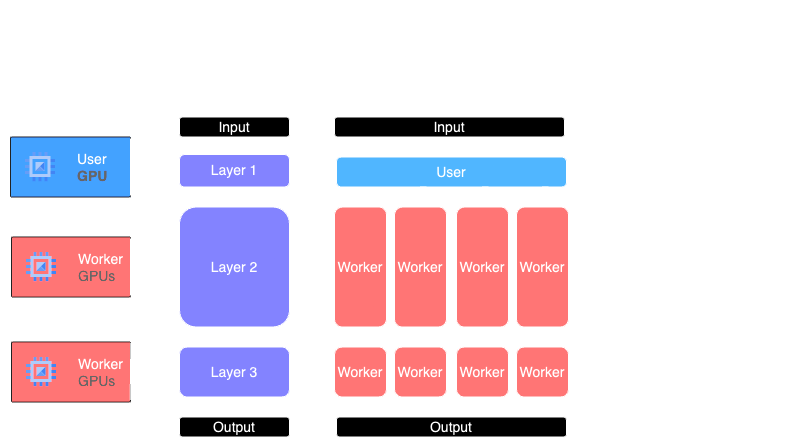

The diagram above was exported from draw.io. Its source (the exported page's mxGraphModel, read from the mxfile embedded in the PNG):
<mxGraphModel dx="906" dy="1217" grid="1" gridSize="10" guides="1" tooltips="1" connect="1" arrows="1" fold="1" page="1" pageScale="1" pageWidth="850" pageHeight="1100" math="0" shadow="0">
  <root>
    <mxCell id="0" />
    <mxCell id="1" parent="0" />
    <mxCell id="2" value="Input" style="rounded=1;whiteSpace=wrap;html=1;fontSize=14;" vertex="1" parent="1">
      <mxGeometry x="794" y="647.5" width="230" height="20" as="geometry" />
    </mxCell>
    <mxCell id="3" value="User" style="rounded=1;whiteSpace=wrap;html=1;fillColor=#0066CC;fontSize=14;" vertex="1" parent="1">
      <mxGeometry x="796" y="687.5" width="230" height="30" as="geometry" />
    </mxCell>
    <mxCell id="4" value="Output" style="rounded=1;whiteSpace=wrap;html=1;fontSize=14;" vertex="1" parent="1">
      <mxGeometry x="796" y="947.5" width="230" height="20" as="geometry" />
    </mxCell>
    <mxCell id="5" style="edgeStyle=orthogonalEdgeStyle;rounded=0;orthogonalLoop=1;jettySize=auto;html=1;exitX=0.5;exitY=1;exitDx=0;exitDy=0;entryX=0.5;entryY=0;entryDx=0;entryDy=0;" edge="1" source="6" target="8" parent="1">
      <mxGeometry relative="1" as="geometry" />
    </mxCell>
    <mxCell id="6" value="Worker" style="rounded=1;whiteSpace=wrap;html=1;fillColor=#FF3333;fontSize=14;" vertex="1" parent="1">
      <mxGeometry x="794" y="737.5" width="52" height="120" as="geometry" />
    </mxCell>
    <mxCell id="7" style="edgeStyle=orthogonalEdgeStyle;rounded=0;orthogonalLoop=1;jettySize=auto;html=1;entryX=0.5;entryY=0;entryDx=0;entryDy=0;" edge="1" target="6" parent="1">
      <mxGeometry relative="1" as="geometry">
        <mxPoint x="826" y="717.5" as="sourcePoint" />
      </mxGeometry>
    </mxCell>
    <mxCell id="8" value="Worker" style="rounded=1;whiteSpace=wrap;html=1;fillColor=#FF3333;fontSize=14;" vertex="1" parent="1">
      <mxGeometry x="794" y="877.5" width="52" height="50" as="geometry" />
    </mxCell>
    <mxCell id="9" style="edgeStyle=orthogonalEdgeStyle;rounded=0;orthogonalLoop=1;jettySize=auto;html=1;exitX=0.5;exitY=1;exitDx=0;exitDy=0;entryX=0.111;entryY=-0.008;entryDx=0;entryDy=0;entryPerimeter=0;" edge="1" parent="1">
      <mxGeometry relative="1" as="geometry">
        <mxPoint x="819.5" y="927.5" as="sourcePoint" />
        <mxPoint x="819.5" y="947.5" as="targetPoint" />
        <Array as="points" />
      </mxGeometry>
    </mxCell>
    <mxCell id="10" value="" style="strokeColor=#dddddd;shadow=1;strokeWidth=1;rounded=1;absoluteArcSize=1;arcSize=2;fillColor=#FF3333;" vertex="1" parent="1">
      <mxGeometry x="471" y="767.5" width="119" height="60" as="geometry" />
    </mxCell>
    <mxCell id="11" value="&lt;font style=&quot;font-size: 14px;&quot;&gt;&lt;font color=&quot;#000000&quot;&gt;Worker&lt;span style=&quot;white-space: pre;&quot;&gt;&#09;&lt;/span&gt;&lt;/font&gt;&lt;br&gt;GPUs&lt;/font&gt;" style="editableCssRules=.*;html=1;fontColor=#999999;shape=image;verticalLabelPosition=middle;verticalAlign=middle;labelPosition=right;align=left;spacingLeft=20;part=1;points=[];imageAspect=0;image=data:image/svg+xml,(base64 omitted: 880 chars);" vertex="1" parent="10">
      <mxGeometry width="30" height="30" relative="1" as="geometry">
        <mxPoint x="15" y="15" as="offset" />
      </mxGeometry>
    </mxCell>
    <mxCell id="12" value="" style="strokeColor=#dddddd;shadow=1;strokeWidth=1;rounded=1;absoluteArcSize=1;arcSize=2;fillColor=#FF3333;" vertex="1" parent="1">
      <mxGeometry x="471" y="872.5" width="119" height="60" as="geometry" />
    </mxCell>
    <mxCell id="13" value="&lt;font style=&quot;font-size: 14px;&quot;&gt;&lt;font color=&quot;#000000&quot;&gt;Worker&lt;span style=&quot;white-space: pre;&quot;&gt;&#09;&lt;/span&gt;&lt;/font&gt;&lt;br&gt;GPUs&lt;/font&gt;" style="editableCssRules=.*;html=1;fontColor=#999999;shape=image;verticalLabelPosition=middle;verticalAlign=middle;labelPosition=right;align=left;spacingLeft=20;part=1;points=[];imageAspect=0;image=data:image/svg+xml,(base64 omitted: 880 chars);" vertex="1" parent="12">
      <mxGeometry width="30" height="30" relative="1" as="geometry">
        <mxPoint x="15" y="15" as="offset" />
      </mxGeometry>
    </mxCell>
    <mxCell id="14" value="" style="shape=mxgraph.arrows2.wedgeArrowDashed2;html=1;bendable=0;startWidth=28.484848484848484;stepSize=15;rounded=0;entryX=0;entryY=0.5;entryDx=0;entryDy=0;" edge="1" parent="12">
      <mxGeometry width="100" height="100" relative="1" as="geometry">
        <mxPoint x="119" y="29.5" as="sourcePoint" />
        <mxPoint x="168" y="30" as="targetPoint" />
      </mxGeometry>
    </mxCell>
    <mxCell id="15" value="" style="shape=mxgraph.arrows2.wedgeArrowDashed2;html=1;bendable=0;startWidth=28.484848484848484;stepSize=15;rounded=0;exitX=1;exitY=0.5;exitDx=0;exitDy=0;entryX=0;entryY=0.5;entryDx=0;entryDy=0;" edge="1" source="10" parent="1">
      <mxGeometry width="100" height="100" relative="1" as="geometry">
        <mxPoint x="615" y="797" as="sourcePoint" />
        <mxPoint x="639" y="797.5" as="targetPoint" />
      </mxGeometry>
    </mxCell>
    <mxCell id="16" value="" style="strokeColor=#dddddd;shadow=1;strokeWidth=1;rounded=1;absoluteArcSize=1;arcSize=2;fillColor=#1271FF;" vertex="1" parent="1">
      <mxGeometry x="470" y="667.5" width="120" height="60" as="geometry" />
    </mxCell>
    <mxCell id="17" value="&lt;font style=&quot;font-size: 14px;&quot;&gt;&lt;font color=&quot;#000000&quot;&gt;User&lt;/font&gt;&lt;br&gt;&lt;b&gt;GPU&lt;/b&gt;&lt;/font&gt;" style="editableCssRules=.*;html=1;fontColor=#999999;shape=image;verticalLabelPosition=middle;verticalAlign=middle;labelPosition=right;align=left;spacingLeft=20;part=1;points=[];imageAspect=0;image=data:image/svg+xml,(base64 omitted: 880 chars);" vertex="1" parent="16">
      <mxGeometry width="30" height="30" relative="1" as="geometry">
        <mxPoint x="15" y="15" as="offset" />
      </mxGeometry>
    </mxCell>
    <mxCell id="18" value="" style="shape=mxgraph.arrows2.wedgeArrowDashed2;html=1;bendable=0;startWidth=28.484848484848484;stepSize=15;rounded=0;exitX=1;exitY=0.5;exitDx=0;exitDy=0;entryX=0;entryY=0.5;entryDx=0;entryDy=0;" edge="1" source="16" parent="1">
      <mxGeometry width="100" height="100" relative="1" as="geometry">
        <mxPoint x="855" y="707.2" as="sourcePoint" />
        <mxPoint x="639" y="697.5" as="targetPoint" />
      </mxGeometry>
    </mxCell>
    <mxCell id="19" value="" style="shape=curlyBracket;whiteSpace=wrap;html=1;rounded=1;labelPosition=left;verticalLabelPosition=middle;align=right;verticalAlign=middle;rotation=90;" vertex="1" parent="1">
      <mxGeometry x="898.5" y="500" width="20" height="235" as="geometry" />
    </mxCell>
    <mxCell id="20" value="" style="shape=curlyBracket;whiteSpace=wrap;html=1;rounded=1;labelPosition=left;verticalLabelPosition=middle;align=right;verticalAlign=middle;rotation=90;" vertex="1" parent="1">
      <mxGeometry x="520" y="557.5" width="20" height="120" as="geometry" />
    </mxCell>
    <mxCell id="21" value="&lt;font style=&quot;font-size: 24px;&quot;&gt;Resources&lt;/font&gt;" style="text;html=1;align=center;verticalAlign=middle;resizable=0;points=[];autosize=1;strokeColor=none;fillColor=none;fontStyle=1" vertex="1" parent="1">
      <mxGeometry x="460" y="560.5" width="140" height="40" as="geometry" />
    </mxCell>
    <mxCell id="22" value="&lt;font style=&quot;font-size: 24px;&quot;&gt;Parallelized&amp;nbsp;&lt;/font&gt;&lt;div&gt;&lt;font style=&quot;font-size: 24px;&quot;&gt;Distributed Model&lt;/font&gt;&lt;/div&gt;" style="text;html=1;align=center;verticalAlign=middle;resizable=0;points=[];autosize=1;strokeColor=none;fillColor=none;fontStyle=1" vertex="1" parent="1">
      <mxGeometry x="803.5" y="530.5" width="210" height="70" as="geometry" />
    </mxCell>
    <mxCell id="23" value="" style="edgeStyle=orthogonalEdgeStyle;rounded=0;orthogonalLoop=1;jettySize=auto;html=1;" edge="1" parent="1">
      <mxGeometry relative="1" as="geometry">
        <mxPoint x="1075" y="737.5" as="sourcePoint" />
        <mxPoint x="1036" y="787.5" as="targetPoint" />
        <Array as="points">
          <mxPoint x="1056" y="737.5" />
          <mxPoint x="1056" y="787.5" />
        </Array>
      </mxGeometry>
    </mxCell>
    <mxCell id="24" value="Parallel workers deliver&lt;div&gt;&amp;nbsp;more&lt;span style=&quot;background-color: initial;&quot;&gt;&amp;nbsp;compute&amp;nbsp;&lt;/span&gt;&lt;span style=&quot;background-color: initial;&quot;&gt;and&lt;/span&gt;&lt;/div&gt;&lt;div&gt;&lt;span style=&quot;background-color: initial;&quot;&gt;&amp;nbsp;reduce the&amp;nbsp;&lt;/span&gt;&lt;span style=&quot;background-color: initial;&quot;&gt;perceived&lt;/span&gt;&lt;/div&gt;&lt;div&gt;&lt;span style=&quot;background-color: initial;&quot;&gt;&amp;nbsp;effect of&amp;nbsp;&lt;/span&gt;&lt;span style=&quot;background-color: initial;&quot;&gt;internet&lt;/span&gt;&lt;span style=&quot;background-color: initial;&quot;&gt;&amp;nbsp;latency&lt;/span&gt;&lt;/div&gt;" style="text;html=1;align=center;verticalAlign=middle;resizable=0;points=[];autosize=1;strokeColor=none;fillColor=none;" vertex="1" parent="1">
      <mxGeometry x="1075" y="709" width="150" height="70" as="geometry" />
    </mxCell>
    <mxCell id="25" value="" style="edgeStyle=orthogonalEdgeStyle;rounded=0;orthogonalLoop=1;jettySize=auto;html=1;exitX=-0.001;exitY=0.508;exitDx=0;exitDy=0;exitPerimeter=0;" edge="1" source="26" parent="1">
      <mxGeometry relative="1" as="geometry">
        <mxPoint x="1036" y="697.5" as="targetPoint" />
        <Array as="points">
          <mxPoint x="1055" y="658" />
          <mxPoint x="1055" y="698" />
        </Array>
        <mxPoint x="1080" y="658" as="sourcePoint" />
      </mxGeometry>
    </mxCell>
    <mxCell id="26" value="User handles small&amp;nbsp;&lt;div&gt;computation to&lt;div&gt;obfuscate input data&lt;/div&gt;&lt;/div&gt;" style="text;html=1;align=center;verticalAlign=middle;resizable=0;points=[];autosize=1;strokeColor=none;fillColor=none;" vertex="1" parent="1">
      <mxGeometry x="1075" y="627.5" width="130" height="60" as="geometry" />
    </mxCell>
    <mxCell id="27" value="Model segments loaded&amp;nbsp;&lt;div&gt;on different&amp;nbsp;&lt;span style=&quot;background-color: initial;&quot;&gt;workers, hides&amp;nbsp;&lt;/span&gt;&lt;/div&gt;&lt;div&gt;&lt;span style=&quot;background-color: initial;&quot;&gt;entire model structure&lt;/span&gt;&lt;div&gt;from any one worker&lt;/div&gt;&lt;/div&gt;" style="text;html=1;align=center;verticalAlign=middle;resizable=0;points=[];autosize=1;strokeColor=none;fillColor=none;" vertex="1" parent="1">
      <mxGeometry x="1075" y="816" width="170" height="70" as="geometry" />
    </mxCell>
    <mxCell id="28" value="" style="edgeStyle=orthogonalEdgeStyle;rounded=0;orthogonalLoop=1;jettySize=auto;html=1;" edge="1" parent="1">
      <mxGeometry relative="1" as="geometry">
        <mxPoint x="1075" y="857.5" as="sourcePoint" />
        <mxPoint x="1036" y="897.5" as="targetPoint" />
        <Array as="points">
          <mxPoint x="1055" y="857.5" />
          <mxPoint x="1055" y="897.5" />
        </Array>
      </mxGeometry>
    </mxCell>
    <mxCell id="29" style="edgeStyle=orthogonalEdgeStyle;rounded=0;orthogonalLoop=1;jettySize=auto;html=1;entryX=0.5;entryY=0;entryDx=0;entryDy=0;" edge="1" parent="1">
      <mxGeometry relative="1" as="geometry">
        <mxPoint x="910.44" y="667.5" as="sourcePoint" />
        <mxPoint x="910.44" y="687.5" as="targetPoint" />
      </mxGeometry>
    </mxCell>
    <mxCell id="30" style="edgeStyle=orthogonalEdgeStyle;rounded=0;orthogonalLoop=1;jettySize=auto;html=1;exitX=0.5;exitY=1;exitDx=0;exitDy=0;entryX=0.5;entryY=0;entryDx=0;entryDy=0;" edge="1" source="31" target="33" parent="1">
      <mxGeometry relative="1" as="geometry" />
    </mxCell>
    <mxCell id="31" value="Worker" style="rounded=1;whiteSpace=wrap;html=1;fillColor=#FF3333;fontSize=14;" vertex="1" parent="1">
      <mxGeometry x="854" y="737.5" width="52" height="120" as="geometry" />
    </mxCell>
    <mxCell id="32" style="edgeStyle=orthogonalEdgeStyle;rounded=0;orthogonalLoop=1;jettySize=auto;html=1;entryX=0.5;entryY=0;entryDx=0;entryDy=0;" edge="1" target="31" parent="1">
      <mxGeometry relative="1" as="geometry">
        <mxPoint x="886" y="717.5" as="sourcePoint" />
      </mxGeometry>
    </mxCell>
    <mxCell id="33" value="Worker" style="rounded=1;whiteSpace=wrap;html=1;fillColor=#FF3333;fontSize=14;" vertex="1" parent="1">
      <mxGeometry x="854" y="877.5" width="52" height="50" as="geometry" />
    </mxCell>
    <mxCell id="34" style="edgeStyle=orthogonalEdgeStyle;rounded=0;orthogonalLoop=1;jettySize=auto;html=1;exitX=0.5;exitY=1;exitDx=0;exitDy=0;entryX=0.111;entryY=-0.008;entryDx=0;entryDy=0;entryPerimeter=0;" edge="1" parent="1">
      <mxGeometry relative="1" as="geometry">
        <mxPoint x="879.5" y="927.5" as="sourcePoint" />
        <mxPoint x="879.5" y="947.5" as="targetPoint" />
        <Array as="points" />
      </mxGeometry>
    </mxCell>
    <mxCell id="35" style="edgeStyle=orthogonalEdgeStyle;rounded=0;orthogonalLoop=1;jettySize=auto;html=1;exitX=0.5;exitY=1;exitDx=0;exitDy=0;entryX=0.5;entryY=0;entryDx=0;entryDy=0;" edge="1" source="36" target="38" parent="1">
      <mxGeometry relative="1" as="geometry" />
    </mxCell>
    <mxCell id="36" value="Worker" style="rounded=1;whiteSpace=wrap;html=1;fillColor=#FF3333;fontSize=14;" vertex="1" parent="1">
      <mxGeometry x="916" y="737.5" width="52" height="120" as="geometry" />
    </mxCell>
    <mxCell id="37" style="edgeStyle=orthogonalEdgeStyle;rounded=0;orthogonalLoop=1;jettySize=auto;html=1;entryX=0.5;entryY=0;entryDx=0;entryDy=0;" edge="1" target="36" parent="1">
      <mxGeometry relative="1" as="geometry">
        <mxPoint x="948" y="717.5" as="sourcePoint" />
      </mxGeometry>
    </mxCell>
    <mxCell id="38" value="Worker" style="rounded=1;whiteSpace=wrap;html=1;fillColor=#FF3333;fontSize=14;" vertex="1" parent="1">
      <mxGeometry x="916" y="877.5" width="52" height="50" as="geometry" />
    </mxCell>
    <mxCell id="39" style="edgeStyle=orthogonalEdgeStyle;rounded=0;orthogonalLoop=1;jettySize=auto;html=1;exitX=0.5;exitY=1;exitDx=0;exitDy=0;entryX=0.111;entryY=-0.008;entryDx=0;entryDy=0;entryPerimeter=0;" edge="1" parent="1">
      <mxGeometry relative="1" as="geometry">
        <mxPoint x="941.5" y="927.5" as="sourcePoint" />
        <mxPoint x="941.5" y="947.5" as="targetPoint" />
        <Array as="points" />
      </mxGeometry>
    </mxCell>
    <mxCell id="40" style="edgeStyle=orthogonalEdgeStyle;rounded=0;orthogonalLoop=1;jettySize=auto;html=1;exitX=0.5;exitY=1;exitDx=0;exitDy=0;entryX=0.5;entryY=0;entryDx=0;entryDy=0;" edge="1" source="41" target="43" parent="1">
      <mxGeometry relative="1" as="geometry" />
    </mxCell>
    <mxCell id="41" value="Worker" style="rounded=1;whiteSpace=wrap;html=1;fillColor=#FF3333;fontSize=14;" vertex="1" parent="1">
      <mxGeometry x="976" y="737.5" width="52" height="120" as="geometry" />
    </mxCell>
    <mxCell id="42" style="edgeStyle=orthogonalEdgeStyle;rounded=0;orthogonalLoop=1;jettySize=auto;html=1;entryX=0.5;entryY=0;entryDx=0;entryDy=0;" edge="1" target="41" parent="1">
      <mxGeometry relative="1" as="geometry">
        <mxPoint x="1008" y="717.5" as="sourcePoint" />
      </mxGeometry>
    </mxCell>
    <mxCell id="43" value="Worker" style="rounded=1;whiteSpace=wrap;html=1;fillColor=#FF3333;fontSize=14;" vertex="1" parent="1">
      <mxGeometry x="976" y="877.5" width="52" height="50" as="geometry" />
    </mxCell>
    <mxCell id="44" style="edgeStyle=orthogonalEdgeStyle;rounded=0;orthogonalLoop=1;jettySize=auto;html=1;exitX=0.5;exitY=1;exitDx=0;exitDy=0;entryX=0.111;entryY=-0.008;entryDx=0;entryDy=0;entryPerimeter=0;" edge="1" parent="1">
      <mxGeometry relative="1" as="geometry">
        <mxPoint x="1001.5" y="927.5" as="sourcePoint" />
        <mxPoint x="1001.5" y="947.5" as="targetPoint" />
        <Array as="points" />
      </mxGeometry>
    </mxCell>
    <mxCell id="45" style="edgeStyle=orthogonalEdgeStyle;rounded=0;orthogonalLoop=1;jettySize=auto;html=1;exitX=0.5;exitY=1;exitDx=0;exitDy=0;entryX=0.5;entryY=0;entryDx=0;entryDy=0;" edge="1" source="46" target="52" parent="1">
      <mxGeometry relative="1" as="geometry" />
    </mxCell>
    <mxCell id="46" value="Layer 2" style="rounded=1;whiteSpace=wrap;html=1;fillColor=#6666FF;fontSize=14;" vertex="1" parent="1">
      <mxGeometry x="639" y="737.5" width="110" height="120" as="geometry" />
    </mxCell>
    <mxCell id="47" style="edgeStyle=orthogonalEdgeStyle;rounded=0;orthogonalLoop=1;jettySize=auto;html=1;exitX=0.5;exitY=1;exitDx=0;exitDy=0;" edge="1" source="48" target="50" parent="1">
      <mxGeometry relative="1" as="geometry" />
    </mxCell>
    <mxCell id="48" value="Input" style="rounded=1;whiteSpace=wrap;html=1;fontSize=14;" vertex="1" parent="1">
      <mxGeometry x="639" y="647.5" width="110" height="20" as="geometry" />
    </mxCell>
    <mxCell id="49" style="edgeStyle=orthogonalEdgeStyle;rounded=0;orthogonalLoop=1;jettySize=auto;html=1;exitX=0.5;exitY=1;exitDx=0;exitDy=0;entryX=0.5;entryY=0;entryDx=0;entryDy=0;" edge="1" source="50" target="46" parent="1">
      <mxGeometry relative="1" as="geometry" />
    </mxCell>
    <mxCell id="50" value="Layer 1" style="rounded=1;whiteSpace=wrap;html=1;fillColor=#6666FF;shadow=1;fontSize=14;" vertex="1" parent="1">
      <mxGeometry x="639" y="685" width="110" height="32.5" as="geometry" />
    </mxCell>
    <mxCell id="51" style="edgeStyle=orthogonalEdgeStyle;rounded=0;orthogonalLoop=1;jettySize=auto;html=1;exitX=0.5;exitY=1;exitDx=0;exitDy=0;entryX=0.5;entryY=0;entryDx=0;entryDy=0;" edge="1" source="52" target="53" parent="1">
      <mxGeometry relative="1" as="geometry" />
    </mxCell>
    <mxCell id="52" value="Layer 3" style="rounded=1;whiteSpace=wrap;html=1;fillColor=#6666FF;fontSize=14;" vertex="1" parent="1">
      <mxGeometry x="639" y="877.5" width="110" height="50" as="geometry" />
    </mxCell>
    <mxCell id="53" value="Output" style="rounded=1;whiteSpace=wrap;html=1;fontSize=14;" vertex="1" parent="1">
      <mxGeometry x="639" y="947.5" width="110" height="20" as="geometry" />
    </mxCell>
    <mxCell id="54" value="" style="shape=curlyBracket;whiteSpace=wrap;html=1;rounded=1;labelPosition=left;verticalLabelPosition=middle;align=right;verticalAlign=middle;rotation=90;" vertex="1" parent="1">
      <mxGeometry x="684" y="557.5" width="20" height="120" as="geometry" />
    </mxCell>
    <mxCell id="55" value="&lt;font style=&quot;font-size: 24px;&quot;&gt;Model&lt;/font&gt;" style="text;html=1;align=center;verticalAlign=middle;resizable=0;points=[];autosize=1;strokeColor=none;fillColor=none;fontStyle=1" vertex="1" parent="1">
      <mxGeometry x="649" y="560.5" width="90" height="40" as="geometry" />
    </mxCell>
    <mxCell id="56" value="1GB" style="text;html=1;align=center;verticalAlign=middle;resizable=0;points=[];autosize=1;strokeColor=none;fillColor=none;fontStyle=1;fontSize=16;" vertex="1" parent="1">
      <mxGeometry x="544" y="642.5" width="60" height="30" as="geometry" />
    </mxCell>
    <mxCell id="57" value="&lt;span style=&quot;color: rgb(0, 0, 0); font-family: Helvetica; font-size: 16px; font-style: normal; font-variant-ligatures: normal; font-variant-caps: normal; letter-spacing: normal; orphans: 2; text-align: center; text-indent: 0px; text-transform: none; widows: 2; word-spacing: 0px; -webkit-text-stroke-width: 0px; white-space: nowrap; float: none; display: inline !important;&quot;&gt;4GB&lt;/span&gt;" style="text;whiteSpace=wrap;html=1;fontStyle=1;fontSize=16;fillColor=none;labelBackgroundColor=none;" vertex="1" parent="1">
      <mxGeometry x="554" y="742" width="40" height="30" as="geometry" />
    </mxCell>
    <mxCell id="58" value="&lt;span style=&quot;color: rgb(0, 0, 0); font-family: Helvetica; font-size: 16px; font-style: normal; font-variant-ligatures: normal; font-variant-caps: normal; letter-spacing: normal; orphans: 2; text-align: center; text-indent: 0px; text-transform: none; widows: 2; word-spacing: 0px; -webkit-text-stroke-width: 0px; white-space: nowrap; float: none; display: inline !important;&quot;&gt;2GB&lt;/span&gt;" style="text;whiteSpace=wrap;html=1;fontStyle=1;fontSize=16;fillColor=none;labelBackgroundColor=none;" vertex="1" parent="1">
      <mxGeometry x="554" y="846.5" width="40" height="25" as="geometry" />
    </mxCell>
    <mxCell id="59" value="" style="shape=flexArrow;endArrow=classic;html=1;rounded=0;endWidth=13.93939393939394;endSize=4.963636363636364;" edge="1" parent="1">
      <mxGeometry width="50" height="50" relative="1" as="geometry">
        <mxPoint x="754.5" y="797.35" as="sourcePoint" />
        <mxPoint x="790" y="797" as="targetPoint" />
      </mxGeometry>
    </mxCell>
    <mxCell id="60" value="" style="edgeStyle=orthogonalEdgeStyle;rounded=0;orthogonalLoop=1;jettySize=auto;html=1;" edge="1" parent="1">
      <mxGeometry relative="1" as="geometry">
        <mxPoint x="1075" y="847.5" as="sourcePoint" />
        <mxPoint x="1036" y="810" as="targetPoint" />
        <Array as="points">
          <mxPoint x="1055" y="848" />
          <mxPoint x="1055" y="810" />
        </Array>
      </mxGeometry>
    </mxCell>
  </root>
</mxGraphModel>